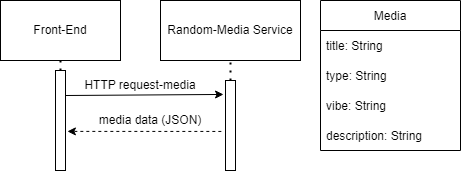

The diagram above was exported from draw.io. Its source (the exported page's mxGraphModel, read from the mxfile embedded in the PNG):
<mxGraphModel dx="1038" dy="523" grid="1" gridSize="10" guides="1" tooltips="1" connect="1" arrows="1" fold="1" page="1" pageScale="1" pageWidth="850" pageHeight="1000" math="0" shadow="0">
  <root>
    <mxCell id="0" />
    <mxCell id="1" parent="0" />
    <mxCell id="F83lyz36uBeDo7971dkx-1" value="Front-End" style="rounded=0;whiteSpace=wrap;html=1;" vertex="1" parent="1">
      <mxGeometry x="80" y="50" width="120" height="60" as="geometry" />
    </mxCell>
    <mxCell id="F83lyz36uBeDo7971dkx-2" value="Random-Media Service" style="rounded=0;whiteSpace=wrap;html=1;" vertex="1" parent="1">
      <mxGeometry x="240" y="50" width="140" height="60" as="geometry" />
    </mxCell>
    <mxCell id="F83lyz36uBeDo7971dkx-3" value="" style="rounded=0;whiteSpace=wrap;html=1;" vertex="1" parent="1">
      <mxGeometry x="135" y="120" width="10" height="100" as="geometry" />
    </mxCell>
    <mxCell id="F83lyz36uBeDo7971dkx-5" value="" style="endArrow=none;dashed=1;html=1;dashPattern=1 3;strokeWidth=2;rounded=0;exitX=0.5;exitY=1;exitDx=0;exitDy=0;entryX=0.5;entryY=0;entryDx=0;entryDy=0;" edge="1" parent="1" source="F83lyz36uBeDo7971dkx-1" target="F83lyz36uBeDo7971dkx-3">
      <mxGeometry width="50" height="50" relative="1" as="geometry">
        <mxPoint x="400" y="290" as="sourcePoint" />
        <mxPoint x="140" y="130" as="targetPoint" />
      </mxGeometry>
    </mxCell>
    <mxCell id="F83lyz36uBeDo7971dkx-7" value="" style="endArrow=classic;html=1;rounded=0;exitX=1;exitY=0.25;exitDx=0;exitDy=0;entryX=-0.197;entryY=0.155;entryDx=0;entryDy=0;entryPerimeter=0;" edge="1" parent="1" source="F83lyz36uBeDo7971dkx-3" target="F83lyz36uBeDo7971dkx-11">
      <mxGeometry width="50" height="50" relative="1" as="geometry">
        <mxPoint x="170" y="210" as="sourcePoint" />
        <mxPoint x="240" y="145" as="targetPoint" />
      </mxGeometry>
    </mxCell>
    <mxCell id="F83lyz36uBeDo7971dkx-8" value="" style="endArrow=none;dashed=1;html=1;dashPattern=1 3;strokeWidth=2;rounded=0;entryX=0.5;entryY=1;entryDx=0;entryDy=0;exitX=0.5;exitY=0;exitDx=0;exitDy=0;" edge="1" parent="1" source="F83lyz36uBeDo7971dkx-11" target="F83lyz36uBeDo7971dkx-2">
      <mxGeometry width="50" height="50" relative="1" as="geometry">
        <mxPoint x="310" y="130" as="sourcePoint" />
        <mxPoint x="450" y="240" as="targetPoint" />
      </mxGeometry>
    </mxCell>
    <mxCell id="F83lyz36uBeDo7971dkx-11" value="" style="rounded=0;whiteSpace=wrap;html=1;" vertex="1" parent="1">
      <mxGeometry x="305" y="130" width="10" height="90" as="geometry" />
    </mxCell>
    <mxCell id="F83lyz36uBeDo7971dkx-14" value="HTTP request-media" style="text;html=1;strokeColor=none;fillColor=none;align=center;verticalAlign=middle;whiteSpace=wrap;rounded=0;" vertex="1" parent="1">
      <mxGeometry x="140" y="120" width="160" height="30" as="geometry" />
    </mxCell>
    <mxCell id="F83lyz36uBeDo7971dkx-17" value="" style="endArrow=classic;html=1;rounded=0;dashed=1;exitX=-0.417;exitY=0.566;exitDx=0;exitDy=0;exitPerimeter=0;entryX=1.19;entryY=0.609;entryDx=0;entryDy=0;entryPerimeter=0;" edge="1" parent="1" source="F83lyz36uBeDo7971dkx-11" target="F83lyz36uBeDo7971dkx-3">
      <mxGeometry width="50" height="50" relative="1" as="geometry">
        <mxPoint x="300" y="200" as="sourcePoint" />
        <mxPoint x="150" y="180" as="targetPoint" />
      </mxGeometry>
    </mxCell>
    <mxCell id="F83lyz36uBeDo7971dkx-18" value="media data (JSON)" style="text;html=1;strokeColor=none;fillColor=none;align=center;verticalAlign=middle;whiteSpace=wrap;rounded=0;" vertex="1" parent="1">
      <mxGeometry x="170" y="155" width="120" height="30" as="geometry" />
    </mxCell>
    <mxCell id="F83lyz36uBeDo7971dkx-20" value="Media" style="swimlane;fontStyle=0;childLayout=stackLayout;horizontal=1;startSize=30;horizontalStack=0;resizeParent=1;resizeParentMax=0;resizeLast=0;collapsible=1;marginBottom=0;" vertex="1" parent="1">
      <mxGeometry x="400" y="50" width="140" height="150" as="geometry" />
    </mxCell>
    <mxCell id="F83lyz36uBeDo7971dkx-21" value="title: String" style="text;strokeColor=none;fillColor=none;align=left;verticalAlign=middle;spacingLeft=4;spacingRight=4;overflow=hidden;points=[[0,0.5],[1,0.5]];portConstraint=eastwest;rotatable=0;" vertex="1" parent="F83lyz36uBeDo7971dkx-20">
      <mxGeometry y="30" width="140" height="30" as="geometry" />
    </mxCell>
    <mxCell id="F83lyz36uBeDo7971dkx-22" value="type: String" style="text;strokeColor=none;fillColor=none;align=left;verticalAlign=middle;spacingLeft=4;spacingRight=4;overflow=hidden;points=[[0,0.5],[1,0.5]];portConstraint=eastwest;rotatable=0;" vertex="1" parent="F83lyz36uBeDo7971dkx-20">
      <mxGeometry y="60" width="140" height="30" as="geometry" />
    </mxCell>
    <mxCell id="F83lyz36uBeDo7971dkx-23" value="vibe: String" style="text;strokeColor=none;fillColor=none;align=left;verticalAlign=middle;spacingLeft=4;spacingRight=4;overflow=hidden;points=[[0,0.5],[1,0.5]];portConstraint=eastwest;rotatable=0;" vertex="1" parent="F83lyz36uBeDo7971dkx-20">
      <mxGeometry y="90" width="140" height="30" as="geometry" />
    </mxCell>
    <mxCell id="F83lyz36uBeDo7971dkx-25" value="description: String" style="text;strokeColor=none;fillColor=none;align=left;verticalAlign=middle;spacingLeft=4;spacingRight=4;overflow=hidden;points=[[0,0.5],[1,0.5]];portConstraint=eastwest;rotatable=0;" vertex="1" parent="F83lyz36uBeDo7971dkx-20">
      <mxGeometry y="120" width="140" height="30" as="geometry" />
    </mxCell>
  </root>
</mxGraphModel>